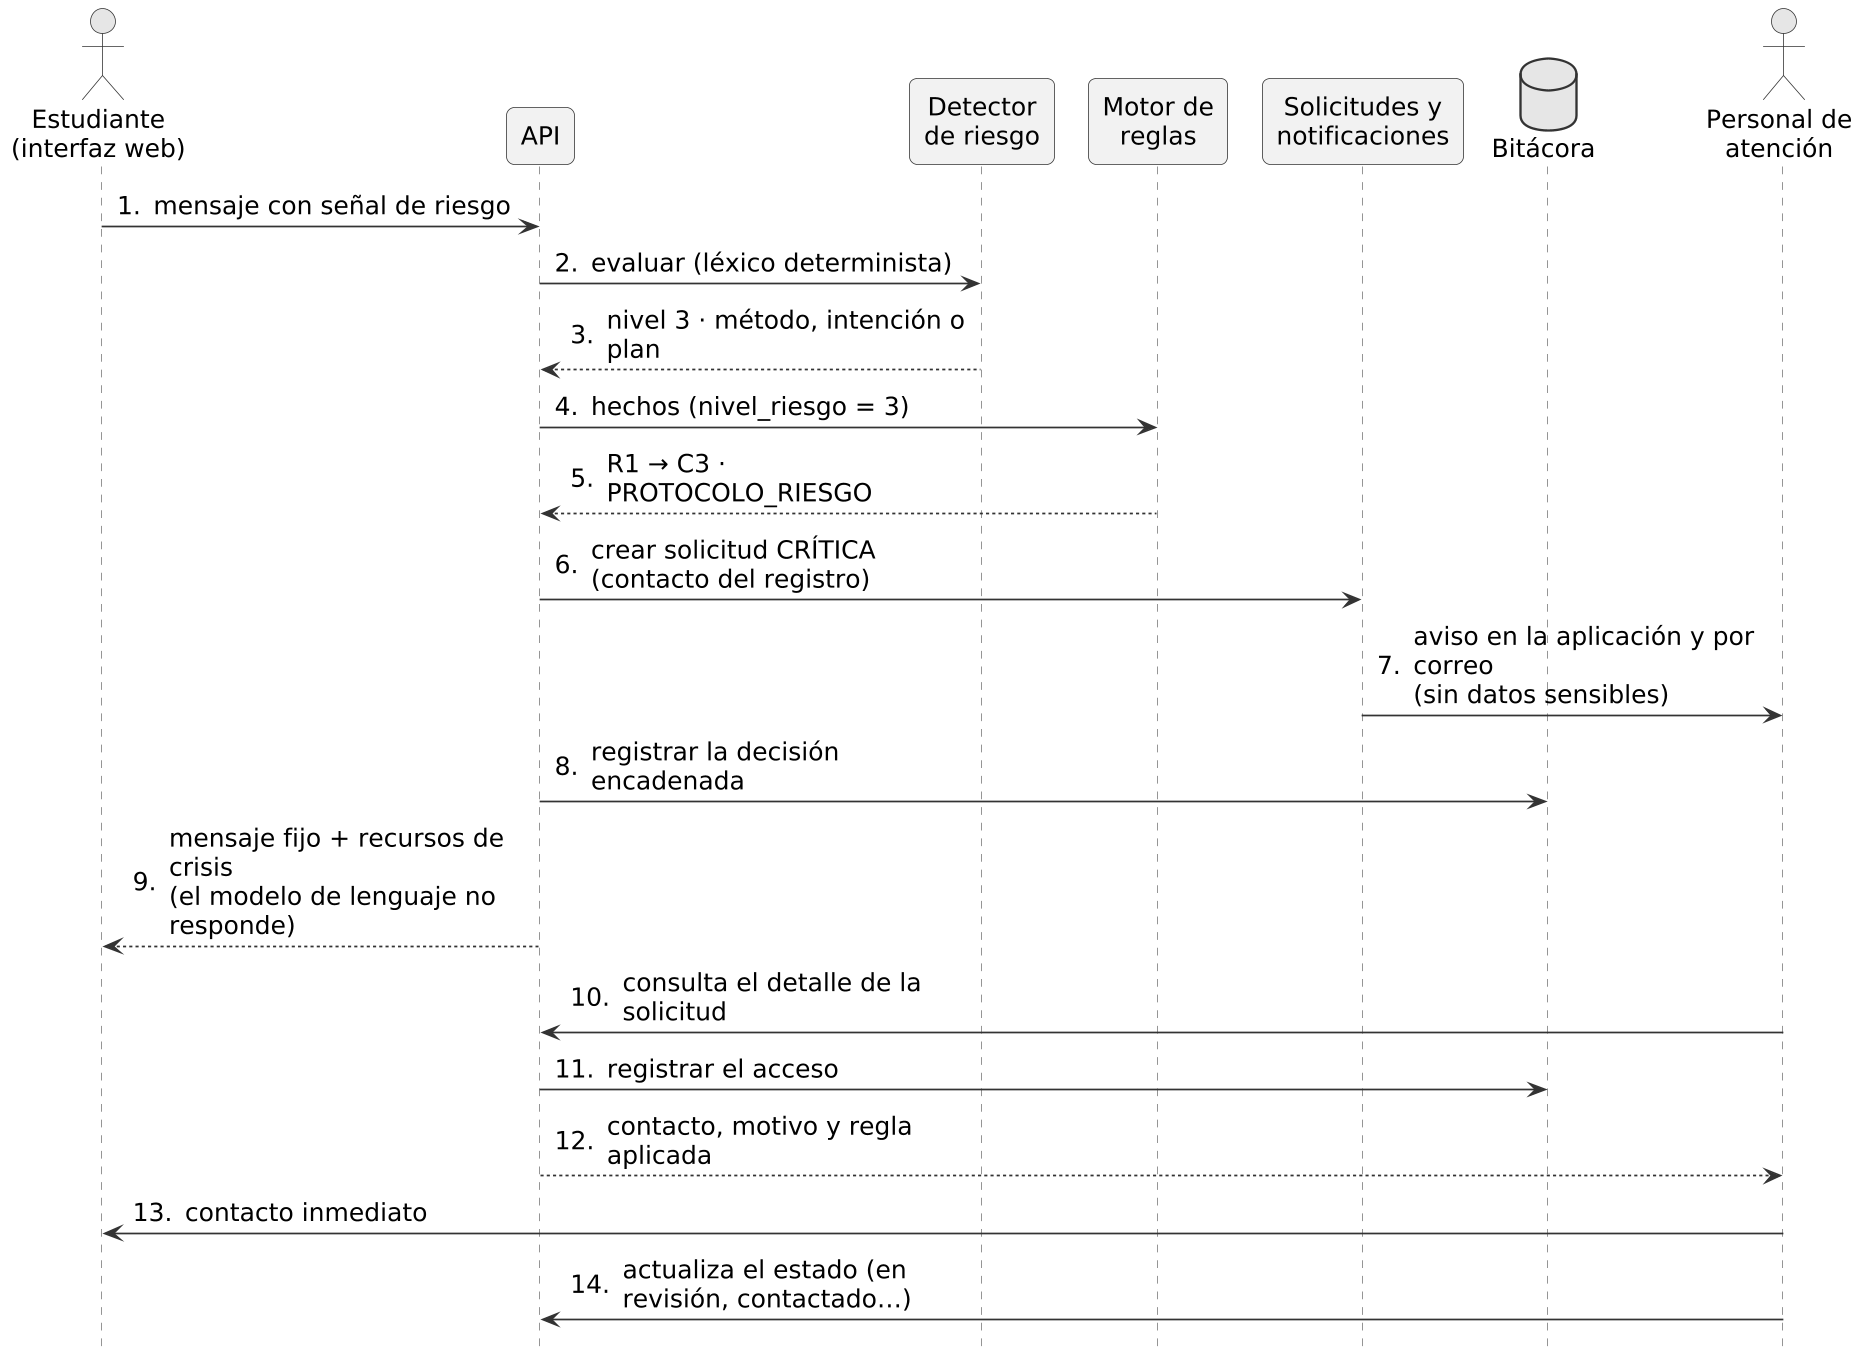

The diagram above was rendered by PlantUML. Its source (embedded in the PNG):
@startuml
!include _estilo.iuml
skinparam dpi 150
skinparam defaultFontSize 16
skinparam ParticipantPadding 6
hide footbox
skinparam maxMessageSize 250
autonumber "0."
actor "Estudiante\n(interfaz web)" as E
participant "API" as API
participant "Detector\nde riesgo" as DET
participant "Motor de\nreglas" as MOT
participant "Solicitudes y\nnotificaciones" as SOL
database "Bitácora" as BIT
actor "Personal de\natención" as P
E -> API : mensaje con señal de riesgo
API -> DET : evaluar (léxico determinista)
DET --> API : nivel 3 · método, intención o plan
API -> MOT : hechos (nivel_riesgo = 3)
MOT --> API : R1 → C3 · PROTOCOLO_RIESGO
API -> SOL : crear solicitud CRÍTICA\n(contacto del registro)
SOL -> P : aviso en la aplicación y por correo\n(sin datos sensibles)
API -> BIT : registrar la decisión encadenada
API --> E : mensaje fijo + recursos de crisis\n(el modelo de lenguaje no responde)
P -> API : consulta el detalle de la solicitud
API -> BIT : registrar el acceso
API --> P : contacto, motivo y regla aplicada
P -> E : contacto inmediato
P -> API : actualiza el estado (en revisión, contactado…)
@enduml